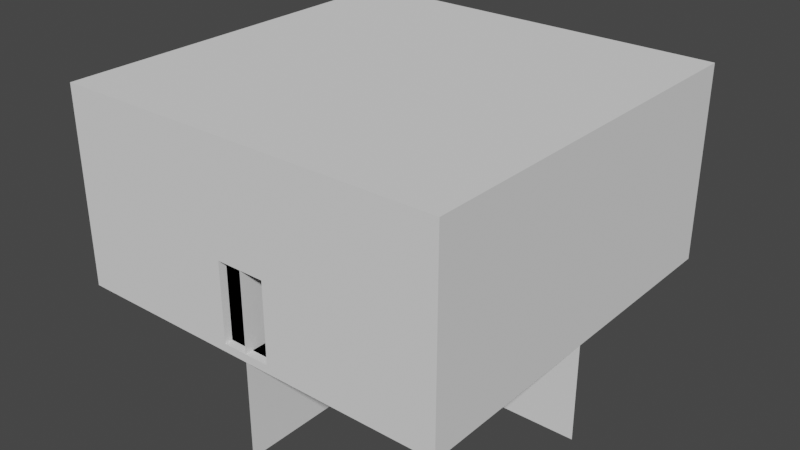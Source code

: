 # Source: Simple_room.blend  (saved by Blender 3.1.7; exported with 4.5.12 LTS)
import bpy
from mathutils import Matrix  # noqa: F401  (used for matrix-valued properties, if any)

bpy.ops.wm.read_factory_settings(use_empty=True)
scene = bpy.context.scene
scene.name = 'Scene'

# ---- world
world_world = bpy.data.worlds.new('World'); scene.world = world_world
world_world.use_nodes = True; world_world.node_tree.nodes.clear()
_N = world_world.node_tree.nodes; _L = world_world.node_tree.links
n0 = _N.new('ShaderNodeOutputWorld'); n0.name = 'World Output'; n0.location = (300, 300)
n1 = _N.new('ShaderNodeBackground'); n1.name = 'Background'; n1.location = (10, 300)
n1.inputs[0].default_value = (0.05088, 0.05088, 0.05088, 1.0)
_L.new(n1.outputs[0], n0.inputs[0])
n0.is_active_output = True
world_world.color = (0.05088, 0.05088, 0.05088)
world_world.use_sun_shadow = False
world_world.sun_shadow_jitter_overblur = 0.0

# ---- meshes
me_source = bpy.data.meshes.new('_Source')
me_source.from_pydata([(-4.8, -4.8, 0.2), (-4.8, -4.8, 4.8), (-4.8, 4.8, 0.2), (-4.8, 4.8, 4.8), (4.8, -4.8, 0.2), (4.8, -4.8, 4.8), (4.8, 4.8, 0.2), (4.8, 4.8, 4.8), (-5.0, -5.0, 0.0), (-5.0, -5.0, 5.0), (-5.0, 5.0, 0.0), (-5.0, 5.0, 5.0), (5.0, -5.0, 0.0), (5.0, -5.0, 5.0), (5.0, 5.0, 0.0), (5.0, 5.0, 5.0), (-0.625, -4.8, 0.2), (-0.625, -4.8, 2.2), (0.625, -4.8, 2.2), (0.625, -4.8, 0.2), (0.625, -5.0, 2.2), (-0.625, -5.0, 0.2), (-0.625, -5.0, 2.2), (0.625, -5.0, 0.2)], [(0, 8), (1, 9), (5, 13), (4, 12), (6, 14), (7, 15), (3, 11), (2, 10)], [(9, 22, 20, 13), (12, 13, 20, 23), (9, 8, 21, 22), (12, 23, 21, 8), (23, 19, 16, 21), (1, 17, 16, 0), (18, 17, 1, 5), (4, 19, 18, 5), (5, 7, 6, 4), (8, 10, 14, 12), (0, 16, 19, 4, 6, 2), (23, 20, 18, 19), (17, 18, 20, 22), (17, 22, 21, 16), (0, 2, 3, 1), (8, 9, 11, 10), (1, 3, 7, 5), (13, 15, 11, 9), (6, 7, 3, 2), (10, 11, 15, 14), (14, 15, 13, 12)])
_uv = me_source.uv_layers.new(name='UVКарта')
_uv.uv.foreach_set('vector', [0.0, 0.0, 0.0, 0.0, 0.0, 0.0, 0.0, 0.0, 0.0, 0.0, 0.0, 0.0, 0.0, 0.0, 0.0, 0.0, 0.0, 0.0, 0.0, 0.0, 0.0, 0.0, 0.0, 0.0, 0.0, 0.0, 0.0, 0.0, 0.0, 0.0, 0.0, 0.0, 0.0, 0.0, 0.0, 0.0, 0.0, 0.0, 0.0, 0.0, 0.0, 0.0, 0.0, 0.0, 0.0, 0.0, 0.0, 0.0, 0.0, 0.0, 0.0, 0.0, 0.0, 0.0, 0.0, 0.0, 0.0, 0.0, 0.0, 0.0, 0.0, 0.0, 0.0, 0.0, 0.0, 0.0, 0.0, 0.0, 0.0, 0.0, 0.0, 0.0, 0.0, 0.0, 0.0, 0.0, 0.0, 0.0, 0.0, 0.0, 0.0, 0.0, 0.0, 0.0, 0.0, 0.0, 0.0, 0.0, 0.0, 0.0, 0.0, 0.0, 0.0, 0.0, 0.0, 0.0, 0.0, 0.0, 0.0, 0.0, 0.0, 0.0, 0.0, 0.0, 0.0, 0.0, 0.0, 0.0, 0.0, 0.0, 0.0, 0.0, 0.0, 0.0, 0.0, 0.0, 0.0, 0.0, 0.0, 0.0, 0.0, 0.0, 0.0, 0.0, 0.0, 0.0, 0.0, 0.0, 0.0, 0.0, 0.0, 0.0, 0.0, 0.0, 0.0, 0.0, 0.0, 0.0, 0.0, 0.0, 0.0, 0.0, 0.0, 0.0, 0.0, 0.0, 0.0, 0.0, 0.0, 0.0, 0.0, 0.0, 0.0, 0.0, 0.0, 0.0, 0.0, 0.0, 0.0, 0.0, 0.0, 0.0, 0.0, 0.0, 0.0, 0.0, 0.0, 0.0, 0.0, 0.0, 0.0, 0.0])
me_source.use_remesh_fix_poles = True
me_source.use_remesh_preserve_attributes = False
me_source.update()
me_floor = bpy.data.meshes.new('Floor')
me_floor.from_pydata([(-4.8, -4.8, 0.2), (-4.8, 4.8, 0.2), (4.8, -4.8, 0.2), (4.8, 4.8, 0.2), (-5.0, -5.0, 0.0), (-5.0, 5.0, 0.0), (5.0, -5.0, 0.0), (5.0, 5.0, 0.0), (-0.625, -4.8, 0.2), (0.625, -4.8, 0.2)], [], [(6, 2, 9, 8, 0, 4), (1, 5, 4, 0), (3, 7, 5, 1), (7, 3, 2, 6), (4, 5, 7, 6), (0, 8, 9, 2, 3, 1)])
_uv = me_floor.uv_layers.new(name='UVКарта')
_uv.uv.foreach_set('vector', [0.0, 0.0, 0.0, 0.0, 0.0, 0.0, 0.0, 0.0, 0.0, 0.0, 0.0, 0.0, 0.0, 0.0, 0.0, 0.0, 0.0, 0.0, 0.0, 0.0, 0.0, 0.0, 0.0, 0.0, 0.0, 0.0, 0.0, 0.0, 0.0, 0.0, 0.0, 0.0, 0.0, 0.0, 0.0, 0.0, 0.0, 0.0, 0.0, 0.0, 0.0, 0.0, 0.0, 0.0, 0.0, 0.0, 0.0, 0.0, 0.0, 0.0, 0.0, 0.0, 0.0, 0.0, 0.0, 0.0])
me_floor.use_remesh_fix_poles = True
me_floor.use_remesh_preserve_attributes = False
me_floor.update()
me_wall = bpy.data.meshes.new('Wall')
me_wall.from_pydata([(-0.2, -4.8, -2.3), (-0.2, -4.8, 2.3), (-0.2, 4.8, -2.3), (-0.2, 4.8, 2.3), (-7.451e-08, -5.0, -2.5), (-7.451e-08, -5.0, 2.5), (-7.451e-08, 5.0, -2.5), (-7.451e-08, 5.0, 2.5)], [], [(6, 4, 0, 2), (1, 3, 2, 0), (6, 2, 3, 7), (7, 3, 1, 5), (0, 4, 5, 1), (6, 7, 5, 4)])
_uv = me_wall.uv_layers.new(name='UVКарта')
_uv.uv.foreach_set('vector', [0.0, 0.0, 0.0, 0.0, 0.0, 0.0, 0.0, 0.0, 0.0, 0.0, 0.0, 0.0, 0.0, 0.0, 0.0, 0.0, 0.0, 0.0, 0.0, 0.0, 0.0, 0.0, 0.0, 0.0, 0.0, 0.0, 0.0, 0.0, 0.0, 0.0, 0.0, 0.0, 0.0, 0.0, 0.0, 0.0, 0.0, 0.0, 0.0, 0.0, 0.0, 0.0, 0.0, 0.0, 0.0, 0.0, 0.0, 0.0])
me_wall.use_remesh_fix_poles = True
me_wall.use_remesh_preserve_attributes = False
me_wall.update()
me_wall_with_hole = bpy.data.meshes.new('Wall with hole')
me_wall_with_hole.from_pydata([(-4.8, 0.2, -2.3), (-4.8, 0.2, 2.3), (4.8, 0.2, -2.3), (4.8, 0.2, 2.3), (-5.0, 5.96e-07, -2.5), (-5.0, 5.96e-07, 2.5), (5.0, 5.96e-07, -2.5), (5.0, 5.96e-07, 2.5), (-0.625, 0.2, -2.3), (-0.625, 0.2, -0.3), (0.625, 0.2, -0.3), (0.625, 0.2, -2.3), (0.625, 5.96e-07, -0.3), (-0.625, 5.96e-07, -2.3), (-0.625, 5.96e-07, -0.3), (0.625, 5.96e-07, -2.3)], [], [(5, 14, 12, 7), (6, 7, 12, 15), (5, 4, 13, 14), (6, 15, 13, 4), (6, 4, 0, 8, 11, 2), (15, 11, 8, 13), (1, 9, 8, 0), (10, 9, 1, 3), (2, 11, 10, 3), (3, 1, 5, 7), (15, 12, 10, 11), (9, 10, 12, 14), (9, 14, 13, 8), (4, 5, 1, 0), (2, 3, 7, 6)])
_uv = me_wall_with_hole.uv_layers.new(name='UVКарта')
_uv.uv.foreach_set('vector', [0.0, 0.0, 0.0, 0.0, 0.0, 0.0, 0.0, 0.0, 0.0, 0.0, 0.0, 0.0, 0.0, 0.0, 0.0, 0.0, 0.0, 0.0, 0.0, 0.0, 0.0, 0.0, 0.0, 0.0, 0.0, 0.0, 0.0, 0.0, 0.0, 0.0, 0.0, 0.0, 0.0, 0.0, 0.0, 0.0, 0.0, 0.0, 0.0, 0.0, 0.0, 0.0, 0.0, 0.0, 0.0, 0.0, 0.0, 0.0, 0.0, 0.0, 0.0, 0.0, 0.0, 0.0, 0.0, 0.0, 0.0, 0.0, 0.0, 0.0, 0.0, 0.0, 0.0, 0.0, 0.0, 0.0, 0.0, 0.0, 0.0, 0.0, 0.0, 0.0, 0.0, 0.0, 0.0, 0.0, 0.0, 0.0, 0.0, 0.0, 0.0, 0.0, 0.0, 0.0, 0.0, 0.0, 0.0, 0.0, 0.0, 0.0, 0.0, 0.0, 0.0, 0.0, 0.0, 0.0, 0.0, 0.0, 0.0, 0.0, 0.0, 0.0, 0.0, 0.0, 0.0, 0.0, 0.0, 0.0, 0.0, 0.0, 0.0, 0.0, 0.0, 0.0, 0.0, 0.0, 0.0, 0.0, 0.0, 0.0, 0.0, 0.0, 0.0, 0.0])
me_wall_with_hole.use_remesh_fix_poles = True
me_wall_with_hole.use_remesh_preserve_attributes = False
me_wall_with_hole.update()

# ---- objects
ob_source = bpy.data.objects.new('_Source', me_source)
ob_floor = bpy.data.objects.new('Floor', me_floor)
ob_wall = bpy.data.objects.new('Wall', me_wall)
ob_wall_with_hole = bpy.data.objects.new('Wall with hole', me_wall_with_hole)

# ---- transforms, parenting, visibility, modifiers, constraints
ob_source.location = (0.0, 0.0, 0.0)
ob_floor.location = (0.0, 0.0, 0.0)
ob_wall.location = (0.0, 0.0, 0.0)
ob_wall_with_hole.location = (0.0, -4.768e-07, 0.0)

# ---- collection membership
scene.collection.objects.link(ob_source)
scene.collection.objects.link(ob_floor)
scene.collection.objects.link(ob_wall)
scene.collection.objects.link(ob_wall_with_hole)

# ---- scene / render settings (as saved in the file)
scene.frame_start = 1; scene.frame_end = 250; scene.frame_set(1)
scene.render.engine = 'BLENDER_EEVEE_NEXT'
scene.cycles.sampling_pattern = 'TABULATED_SOBOL'
scene.cycles.use_light_tree = False
scene.view_settings.view_transform = 'Filmic'
bpy.context.view_layer.update()

# ---- added for rendering (the .blend has no active camera and no usable light): camera, sun
cam_auto = bpy.data.cameras.new('AutoCamera')
cam_auto.lens = 50.0
cam_auto.sensor_width = 36.0
cam_auto.clip_end = 1000.0
ob_auto_camera = bpy.data.objects.new('AutoCamera', cam_auto)
scene.collection.objects.link(ob_auto_camera)
ob_auto_camera.location = (14.8108, -17.773, 13.0987)
ob_auto_camera.rotation_euler = (1.09748, -7.21219e-08, 0.694738)
scene.camera = ob_auto_camera
light_auto_sun = bpy.data.lights.new('AutoSun', 'SUN')
light_auto_sun.energy = 3.0
light_auto_sun.angle = 0.0523599
ob_auto_sun = bpy.data.objects.new('AutoSun', light_auto_sun)
scene.collection.objects.link(ob_auto_sun)
ob_auto_sun.rotation_euler = (0.872665, 0.174533, 0.523599)
bpy.context.view_layer.update()
